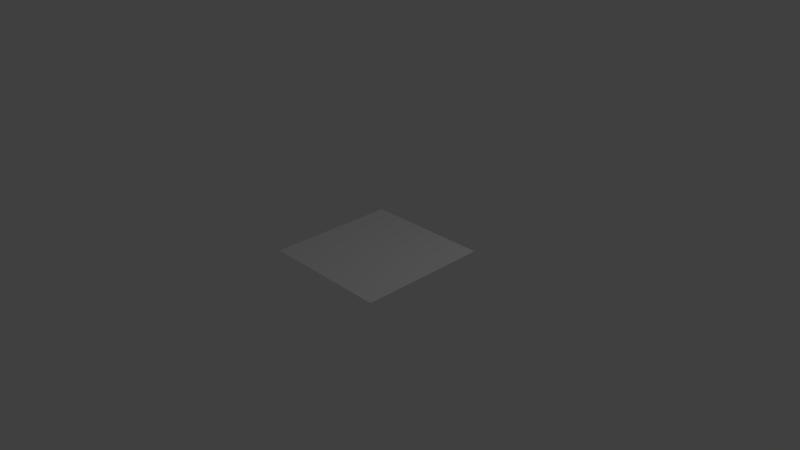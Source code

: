 # Source: part0.blend  (saved by Blender 2.59.0; exported with 4.5.12 LTS)
import bpy
from mathutils import Matrix  # noqa: F401  (used for matrix-valued properties, if any)

bpy.ops.wm.read_factory_settings(use_empty=True)
scene = bpy.context.scene
scene.name = 'Scene'

# ---- collections
col_collection_1 = bpy.data.collections.new('Collection 1'); scene.collection.children.link(col_collection_1)

# ---- materials (node trees are filled in below, after node groups)
mat_material = bpy.data.materials.new('Material')
mat_material.alpha_threshold = 0.0
mat_material.use_transparent_shadow = False
mat_material.roughness = 0.5
mat_material.line_color = (0.0, 0.0, 0.0, 1.0)

# ---- material node trees

# ---- world
world_world = bpy.data.worlds.new('World'); scene.world = world_world
world_world.color = (0.05088, 0.05088, 0.05088)
world_world.use_sun_shadow = False
world_world.sun_shadow_jitter_overblur = 0.0
world_world.cycles.sampling_method = 'MANUAL'
world_world.cycles.sample_map_resolution = 256

# ---- cameras
cam_camera = bpy.data.cameras.new('Camera')
cam_camera.clip_end = 100.0
cam_camera.lens = 35.0
cam_camera.ortho_scale = 7.314
cam_camera.dof.focus_distance = 0.0
cam_camera.dof.aperture_fstop = 128.0

# ---- lights
light_lamp = bpy.data.lights.new('Lamp', 'POINT')
light_lamp.transmission_factor = 0.0
light_lamp.cutoff_distance = 30.0
light_lamp.energy = 100.0
light_lamp.shadow_buffer_clip_start = 1.001
light_lamp.shadow_soft_size = 1.0
light_lamp.shadow_maximum_resolution = 0.006
light_lamp.use_absolute_resolution = True
light_lamp.cycles.use_multiple_importance_sampling = False

# ---- meshes
me_cube_009 = bpy.data.meshes.new('Cube.009')
me_cube_009.from_pydata([(1.0, 1.0, 0.0), (1.0, -1.0, 0.0), (-1.0, -1.0, 0.0), (-1.0, 1.0, 0.0)], [], [(0, 3, 2, 1)])
_uv = me_cube_009.uv_layers.new(name='UVTex')
_uv.uv.foreach_set('vector', [1.0, 1.0, 1.597e-07, 1.0, 0.0, 0.0, 1.0, 0.0])
me_cube_009.materials.append(mat_material)
me_cube_009.use_remesh_preserve_volume = False
me_cube_009.use_remesh_preserve_attributes = False
me_cube_009.use_mirror_vertex_groups = False
me_cube_009.update()

# ---- objects
ob_cube_000 = bpy.data.objects.new('Cube.000', me_cube_009)
ob_lamp = bpy.data.objects.new('Lamp', light_lamp)
ob_camera = bpy.data.objects.new('Camera', cam_camera)

# ---- transforms, parenting, visibility, modifiers, constraints
ob_cube_000.location = (0.0, 0.0, 0.0)
ob_cube_000.lineart.crease_threshold = 0.0
ob_lamp.location = (4.076, 1.005, 5.904)
ob_lamp.rotation_euler = (0.6503, 0.05522, 1.866)
ob_lamp.lock_rotations_4d = False
ob_lamp.empty_display_type = 'ARROWS'
ob_lamp.color = (0.0, 0.0, 0.0, 0.0)
ob_lamp.lineart.crease_threshold = 0.0
ob_camera.location = (7.481, -6.508, 5.344)
ob_camera.rotation_euler = (1.109, 0.01082, 0.8149)
ob_camera.lock_rotations_4d = False
ob_camera.empty_display_type = 'ARROWS'
ob_camera.color = (0.0, 0.0, 0.0, 0.0)
ob_camera.display_type = 'WIRE'
ob_camera.lineart.crease_threshold = 0.0

# ---- collection membership
col_collection_1.objects.link(ob_cube_000)
col_collection_1.objects.link(ob_lamp)
col_collection_1.objects.link(ob_camera)

# ---- scene / render settings (as saved in the file)
scene.camera = ob_camera
scene.frame_start = 1; scene.frame_end = 250; scene.frame_set(1)
scene.render.engine = 'BLENDER_EEVEE_NEXT'
scene.render.image_settings.color_mode = 'RGB'
scene.render.image_settings.compression = 90
scene.render.resolution_percentage = 50
scene.render.dither_intensity = 0.0
scene.render.bake_margin = 2
scene.render.bake_bias = 0.0
scene.cycles.use_denoising = False
scene.cycles.samples = 10
scene.cycles.sampling_pattern = 'TABULATED_SOBOL'
scene.cycles.light_sampling_threshold = 0.0
scene.cycles.use_adaptive_sampling = False
scene.cycles.use_light_tree = False
scene.cycles.blur_glossy = 0.0
scene.cycles.volume_bounces = 1
scene.cycles.pixel_filter_type = 'GAUSSIAN'
scene.cycles.sample_clamp_indirect = 0.0
scene.view_settings.view_transform = 'Standard'
bpy.context.view_layer.update()

